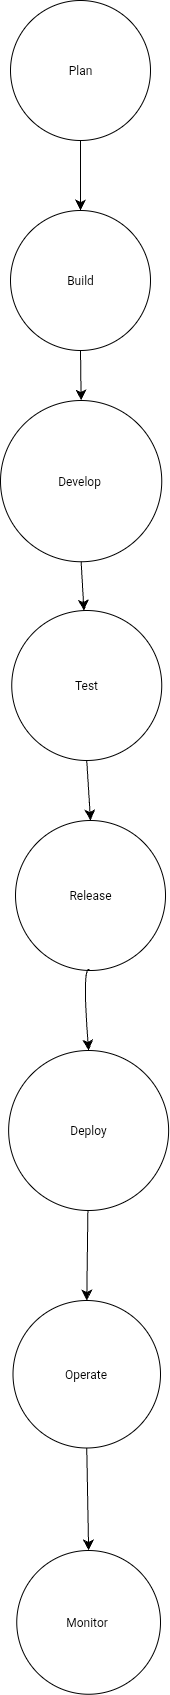

The diagram above was exported from draw.io. Its source (the exported page's mxGraphModel, read from the mxfile embedded in the PNG):
<mxGraphModel dx="549" dy="997" grid="1" gridSize="10" guides="1" tooltips="1" connect="1" arrows="1" fold="1" page="1" pageScale="1" pageWidth="850" pageHeight="1100" math="0" shadow="0">
  <root>
    <mxCell id="0" />
    <mxCell id="1" parent="0" />
    <mxCell id="KdMtIj1lk63SVizk9c3C-1" value="Plan" style="ellipse;whiteSpace=wrap;html=1;aspect=fixed;" vertex="1" parent="1">
      <mxGeometry x="200" y="90" width="140" height="140" as="geometry" />
    </mxCell>
    <mxCell id="KdMtIj1lk63SVizk9c3C-2" value="Develop&amp;nbsp;" style="ellipse;whiteSpace=wrap;html=1;aspect=fixed;" vertex="1" parent="1">
      <mxGeometry x="190" y="490" width="161.25" height="161.25" as="geometry" />
    </mxCell>
    <mxCell id="KdMtIj1lk63SVizk9c3C-3" value="Build" style="ellipse;whiteSpace=wrap;html=1;aspect=fixed;" vertex="1" parent="1">
      <mxGeometry x="200" y="300" width="140" height="140" as="geometry" />
    </mxCell>
    <mxCell id="KdMtIj1lk63SVizk9c3C-4" value="Operate&amp;nbsp;" style="ellipse;whiteSpace=wrap;html=1;aspect=fixed;" vertex="1" parent="1">
      <mxGeometry x="202.5" y="1390" width="147.5" height="147.5" as="geometry" />
    </mxCell>
    <mxCell id="KdMtIj1lk63SVizk9c3C-5" value="Deploy" style="ellipse;whiteSpace=wrap;html=1;aspect=fixed;" vertex="1" parent="1">
      <mxGeometry x="198.13" y="1140" width="160" height="160" as="geometry" />
    </mxCell>
    <mxCell id="KdMtIj1lk63SVizk9c3C-6" value="Test" style="ellipse;whiteSpace=wrap;html=1;aspect=fixed;" vertex="1" parent="1">
      <mxGeometry x="201.25" y="700" width="150" height="150" as="geometry" />
    </mxCell>
    <mxCell id="KdMtIj1lk63SVizk9c3C-7" value="Release" style="ellipse;whiteSpace=wrap;html=1;aspect=fixed;" vertex="1" parent="1">
      <mxGeometry x="205.01" y="910" width="150" height="150" as="geometry" />
    </mxCell>
    <mxCell id="KdMtIj1lk63SVizk9c3C-8" value="Monitor&amp;nbsp;" style="ellipse;whiteSpace=wrap;html=1;aspect=fixed;" vertex="1" parent="1">
      <mxGeometry x="206.25" y="1640" width="143.75" height="143.75" as="geometry" />
    </mxCell>
    <mxCell id="KdMtIj1lk63SVizk9c3C-9" value="" style="endArrow=classic;html=1;rounded=0;fontSize=12;startSize=8;endSize=8;curved=1;entryX=0.5;entryY=0;entryDx=0;entryDy=0;" edge="1" parent="1" target="KdMtIj1lk63SVizk9c3C-3">
      <mxGeometry width="50" height="50" relative="1" as="geometry">
        <mxPoint x="270" y="230" as="sourcePoint" />
        <mxPoint x="260" y="260" as="targetPoint" />
      </mxGeometry>
    </mxCell>
    <mxCell id="KdMtIj1lk63SVizk9c3C-10" value="" style="endArrow=classic;html=1;rounded=0;fontSize=12;startSize=8;endSize=8;curved=1;exitX=0.5;exitY=1;exitDx=0;exitDy=0;entryX=0.5;entryY=0;entryDx=0;entryDy=0;" edge="1" parent="1" source="KdMtIj1lk63SVizk9c3C-3" target="KdMtIj1lk63SVizk9c3C-2">
      <mxGeometry width="50" height="50" relative="1" as="geometry">
        <mxPoint x="270" y="480" as="sourcePoint" />
        <mxPoint x="330" y="460" as="targetPoint" />
      </mxGeometry>
    </mxCell>
    <mxCell id="KdMtIj1lk63SVizk9c3C-12" value="" style="endArrow=classic;html=1;rounded=0;fontSize=12;startSize=8;endSize=8;curved=1;exitX=0.5;exitY=1;exitDx=0;exitDy=0;" edge="1" parent="1" source="KdMtIj1lk63SVizk9c3C-2" target="KdMtIj1lk63SVizk9c3C-6">
      <mxGeometry width="50" height="50" relative="1" as="geometry">
        <mxPoint x="290" y="660" as="sourcePoint" />
        <mxPoint x="330" y="680" as="targetPoint" />
      </mxGeometry>
    </mxCell>
    <mxCell id="KdMtIj1lk63SVizk9c3C-14" value="" style="endArrow=classic;html=1;rounded=0;fontSize=12;startSize=8;endSize=8;curved=1;exitX=0.5;exitY=1;exitDx=0;exitDy=0;entryX=0.5;entryY=0;entryDx=0;entryDy=0;" edge="1" parent="1" source="KdMtIj1lk63SVizk9c3C-6" target="KdMtIj1lk63SVizk9c3C-7">
      <mxGeometry width="50" height="50" relative="1" as="geometry">
        <mxPoint x="390" y="690" as="sourcePoint" />
        <mxPoint x="280" y="890" as="targetPoint" />
      </mxGeometry>
    </mxCell>
    <mxCell id="KdMtIj1lk63SVizk9c3C-15" value="" style="endArrow=classic;html=1;rounded=0;fontSize=12;startSize=8;endSize=8;curved=1;entryX=0.5;entryY=0;entryDx=0;entryDy=0;exitX=0.5;exitY=1;exitDx=0;exitDy=0;" edge="1" parent="1" source="KdMtIj1lk63SVizk9c3C-7" target="KdMtIj1lk63SVizk9c3C-5">
      <mxGeometry width="50" height="50" relative="1" as="geometry">
        <mxPoint x="271.25" y="1060" as="sourcePoint" />
        <mxPoint x="271" y="1140" as="targetPoint" />
        <Array as="points">
          <mxPoint x="271.25" y="1050" />
        </Array>
      </mxGeometry>
    </mxCell>
    <mxCell id="KdMtIj1lk63SVizk9c3C-17" value="" style="endArrow=classic;html=1;rounded=0;fontSize=12;startSize=8;endSize=8;curved=1;entryX=0.5;entryY=0;entryDx=0;entryDy=0;" edge="1" parent="1" source="KdMtIj1lk63SVizk9c3C-5" target="KdMtIj1lk63SVizk9c3C-4">
      <mxGeometry width="50" height="50" relative="1" as="geometry">
        <mxPoint x="276" y="1300" as="sourcePoint" />
        <mxPoint x="400" y="1430" as="targetPoint" />
      </mxGeometry>
    </mxCell>
    <mxCell id="KdMtIj1lk63SVizk9c3C-19" value="" style="edgeStyle=none;orthogonalLoop=1;jettySize=auto;html=1;rounded=0;fontSize=12;startSize=8;endSize=8;curved=1;exitX=0.5;exitY=1;exitDx=0;exitDy=0;entryX=0.5;entryY=0;entryDx=0;entryDy=0;" edge="1" parent="1" source="KdMtIj1lk63SVizk9c3C-4" target="KdMtIj1lk63SVizk9c3C-8">
      <mxGeometry width="120" relative="1" as="geometry">
        <mxPoint x="260" y="1540" as="sourcePoint" />
        <mxPoint x="280" y="1620" as="targetPoint" />
        <Array as="points" />
      </mxGeometry>
    </mxCell>
  </root>
</mxGraphModel>